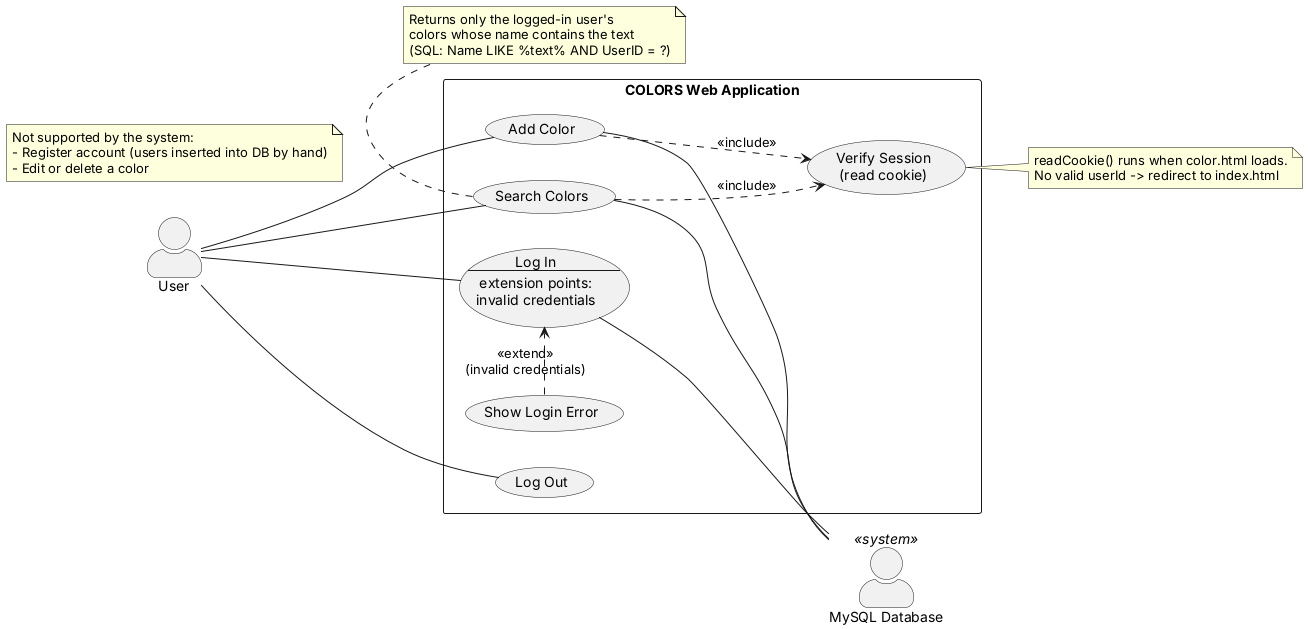

The diagram above was rendered by PlantUML. Its source (embedded in the PNG):
@startuml usecase
' Use Case Diagram - COLORS web application (COP 4331 LAMP lab)
' Based on public/*.html, public/js/code.js and api/*.php
left to right direction
skinparam packageStyle rectangle
skinparam actorStyle awesome

actor "User" as user
actor "MySQL Database" as db <<system>>

rectangle "COLORS Web Application" {
  usecase UC_Login as "Log In
--
extension points:
invalid credentials"
  usecase "Show Login Error" as UC_LoginErr
  usecase "Verify Session\n(read cookie)" as UC_Session
  usecase "Add Color" as UC_Add
  usecase "Search Colors" as UC_Search
  usecase "Log Out" as UC_Logout
}

user -- UC_Login
user -- UC_Add
user -- UC_Search
user -- UC_Logout

UC_LoginErr .> UC_Login : <<extend>>\n(invalid credentials)
UC_Add ..> UC_Session : <<include>>
UC_Search ..> UC_Session : <<include>>

UC_Login -- db
UC_Add -- db
UC_Search -- db

note right of UC_Session
  readCookie() runs when color.html loads.
  No valid userId -> redirect to index.html
end note

note bottom of UC_Search
  Returns only the logged-in user's
  colors whose name contains the text
  (SQL: Name LIKE %text% AND UserID = ?)
end note

note "Not supported by the system:\n- Register account (users inserted into DB by hand)\n- Edit or delete a color" as N1
@enduml